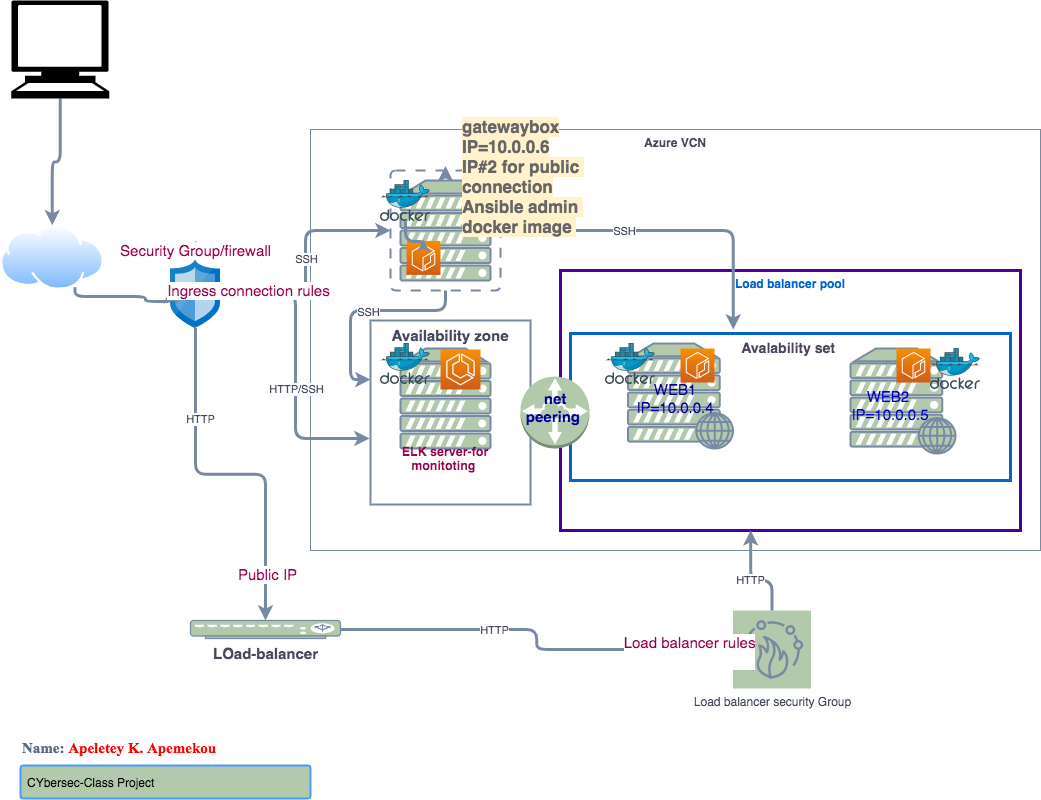

The diagram above was exported from draw.io. Its source (the exported page's mxGraphModel, read from the mxfile embedded in the PNG):
<mxGraphModel dx="1363" dy="981" grid="1" gridSize="10" guides="1" tooltips="1" connect="1" arrows="1" fold="1" page="1" pageScale="1" pageWidth="1100" pageHeight="850" math="0" shadow="0">
  <root>
    <mxCell id="agAz8VoyXChteMzVFXm6-0" />
    <mxCell id="agAz8VoyXChteMzVFXm6-1" parent="agAz8VoyXChteMzVFXm6-0" />
    <mxCell id="agAz8VoyXChteMzVFXm6-17" value="Azure VCN" style="fillColor=none;strokeColor=#788AA3;verticalAlign=top;fontStyle=1;fontColor=#46495D;" vertex="1" parent="agAz8VoyXChteMzVFXm6-1">
      <mxGeometry x="340" y="149" width="730" height="421" as="geometry" />
    </mxCell>
    <mxCell id="agAz8VoyXChteMzVFXm6-16" value="Load balancer pool" style="fillColor=none;verticalAlign=top;fontStyle=1;strokeWidth=3;strokeColor=#4C0099;fontColor=#0066CC;" vertex="1" parent="agAz8VoyXChteMzVFXm6-1">
      <mxGeometry x="590" y="290" width="460" height="260" as="geometry" />
    </mxCell>
    <mxCell id="agAz8VoyXChteMzVFXm6-26" style="edgeStyle=orthogonalEdgeStyle;curved=0;rounded=1;sketch=0;orthogonalLoop=1;jettySize=auto;html=1;strokeColor=#788AA3;strokeWidth=3;fillColor=#B2C9AB;fontColor=#46495D;" edge="1" parent="agAz8VoyXChteMzVFXm6-1" source="agAz8VoyXChteMzVFXm6-4" target="agAz8VoyXChteMzVFXm6-17">
      <mxGeometry relative="1" as="geometry">
        <Array as="points">
          <mxPoint x="730" y="210" />
          <mxPoint x="730" y="210" />
        </Array>
      </mxGeometry>
    </mxCell>
    <mxCell id="agAz8VoyXChteMzVFXm6-27" style="edgeStyle=orthogonalEdgeStyle;curved=0;rounded=1;sketch=0;orthogonalLoop=1;jettySize=auto;html=1;strokeColor=#788AA3;strokeWidth=3;fillColor=#B2C9AB;fontColor=#46495D;" edge="1" parent="agAz8VoyXChteMzVFXm6-1" source="agAz8VoyXChteMzVFXm6-4" target="agAz8VoyXChteMzVFXm6-17">
      <mxGeometry relative="1" as="geometry">
        <Array as="points">
          <mxPoint x="705" y="280" />
          <mxPoint x="705" y="280" />
        </Array>
      </mxGeometry>
    </mxCell>
    <mxCell id="agAz8VoyXChteMzVFXm6-4" value="" style="fontColor=#46495D;verticalAlign=top;verticalLabelPosition=bottom;labelPosition=center;align=center;html=1;outlineConnect=0;fillColor=#B2C9AB;strokeColor=#788AA3;gradientDirection=north;strokeWidth=2;shape=mxgraph.networks.virtual_server;" vertex="1" parent="agAz8VoyXChteMzVFXm6-1">
      <mxGeometry x="420" y="190" width="110" height="120" as="geometry" />
    </mxCell>
    <mxCell id="agAz8VoyXChteMzVFXm6-5" value="" style="fontColor=#46495D;verticalAlign=top;verticalLabelPosition=bottom;labelPosition=center;align=center;html=1;outlineConnect=0;fillColor=#B2C9AB;strokeColor=#788AA3;gradientDirection=north;strokeWidth=2;shape=mxgraph.networks.web_server;" vertex="1" parent="agAz8VoyXChteMzVFXm6-1">
      <mxGeometry x="880" y="368" width="105" height="105" as="geometry" />
    </mxCell>
    <mxCell id="agAz8VoyXChteMzVFXm6-6" value="" style="fontColor=#46495D;verticalAlign=top;verticalLabelPosition=bottom;labelPosition=center;align=center;html=1;outlineConnect=0;fillColor=#B2C9AB;strokeColor=#788AA3;gradientDirection=north;strokeWidth=2;shape=mxgraph.networks.web_server;" vertex="1" parent="agAz8VoyXChteMzVFXm6-1">
      <mxGeometry x="657.5" y="363" width="105" height="105" as="geometry" />
    </mxCell>
    <mxCell id="agAz8VoyXChteMzVFXm6-7" value="" style="fontColor=#46495D;verticalAlign=top;verticalLabelPosition=bottom;labelPosition=center;align=center;html=1;outlineConnect=0;fillColor=#B2C9AB;strokeColor=#788AA3;gradientDirection=north;strokeWidth=2;shape=mxgraph.networks.server;" vertex="1" parent="agAz8VoyXChteMzVFXm6-1">
      <mxGeometry x="430" y="368" width="90" height="100" as="geometry" />
    </mxCell>
    <mxCell id="agAz8VoyXChteMzVFXm6-8" value="&lt;b&gt;&lt;font style=&quot;font-size: 15px&quot;&gt;LOad-balancer&lt;/font&gt;&lt;/b&gt;" style="fontColor=#46495D;verticalAlign=top;verticalLabelPosition=bottom;labelPosition=center;align=center;html=1;outlineConnect=0;fillColor=#B2C9AB;strokeColor=#788AA3;gradientDirection=north;strokeWidth=2;shape=mxgraph.networks.load_balancer;" vertex="1" parent="agAz8VoyXChteMzVFXm6-1">
      <mxGeometry x="220" y="640" width="150" height="18" as="geometry" />
    </mxCell>
    <mxCell id="agAz8VoyXChteMzVFXm6-9" value="Load balancer security Group&lt;br&gt;" style="outlineConnect=0;fontColor=#46495D;gradientDirection=north;fillColor=#B2C9AB;strokeColor=#788AA3;dashed=0;verticalLabelPosition=bottom;verticalAlign=top;align=center;html=1;fontSize=12;fontStyle=0;aspect=fixed;shape=mxgraph.aws4.resourceIcon;resIcon=mxgraph.aws4.firewall_manager;" vertex="1" parent="agAz8VoyXChteMzVFXm6-1">
      <mxGeometry x="762.5" y="630" width="78" height="78" as="geometry" />
    </mxCell>
    <mxCell id="agAz8VoyXChteMzVFXm6-11" value="Avalability set " style="fillColor=none;verticalAlign=top;fontStyle=1;fontColor=#46495D;strokeWidth=3;strokeColor=#0066CC;fontSize=14;" vertex="1" parent="agAz8VoyXChteMzVFXm6-1">
      <mxGeometry x="600" y="353" width="440" height="147" as="geometry" />
    </mxCell>
    <mxCell id="agAz8VoyXChteMzVFXm6-12" value="Availability zone" style="fillColor=none;verticalAlign=top;fontStyle=1;fontColor=#46495D;strokeColor=#788AA3;strokeWidth=2;fontSize=15;" vertex="1" parent="agAz8VoyXChteMzVFXm6-1">
      <mxGeometry x="400" y="340" width="160" height="184" as="geometry" />
    </mxCell>
    <mxCell id="agAz8VoyXChteMzVFXm6-13" value="" style="outlineConnect=0;dashed=0;verticalLabelPosition=bottom;verticalAlign=top;align=center;html=1;shape=mxgraph.aws3.vpc_peering;fillColor=#B2C9AB;strokeColor=#788AA3;fontColor=#46495D;" vertex="1" parent="agAz8VoyXChteMzVFXm6-1">
      <mxGeometry x="550" y="396" width="69" height="72" as="geometry" />
    </mxCell>
    <mxCell id="agAz8VoyXChteMzVFXm6-24" style="edgeStyle=orthogonalEdgeStyle;curved=0;rounded=1;sketch=0;orthogonalLoop=1;jettySize=auto;html=1;strokeColor=#788AA3;strokeWidth=3;fillColor=#B2C9AB;fontColor=#46495D;" edge="1" parent="agAz8VoyXChteMzVFXm6-1" source="agAz8VoyXChteMzVFXm6-19" target="agAz8VoyXChteMzVFXm6-8">
      <mxGeometry relative="1" as="geometry" />
    </mxCell>
    <mxCell id="agAz8VoyXChteMzVFXm6-35" value="HTTP" style="edgeLabel;html=1;align=center;verticalAlign=middle;resizable=0;points=[];fontColor=#46495D;" vertex="1" connectable="0" parent="agAz8VoyXChteMzVFXm6-24">
      <mxGeometry x="-0.4955" y="4" relative="1" as="geometry">
        <mxPoint as="offset" />
      </mxGeometry>
    </mxCell>
    <mxCell id="agAz8VoyXChteMzVFXm6-47" value="Public IP" style="edgeLabel;html=1;align=center;verticalAlign=middle;resizable=0;points=[];fontSize=15;fontColor=#99004D;" vertex="1" connectable="0" parent="agAz8VoyXChteMzVFXm6-24">
      <mxGeometry x="0.7462" y="1" relative="1" as="geometry">
        <mxPoint as="offset" />
      </mxGeometry>
    </mxCell>
    <mxCell id="agAz8VoyXChteMzVFXm6-25" style="edgeStyle=orthogonalEdgeStyle;curved=0;rounded=1;sketch=0;orthogonalLoop=1;jettySize=auto;html=1;entryX=0;entryY=0.5;entryDx=0;entryDy=0;entryPerimeter=0;strokeColor=#788AA3;strokeWidth=3;fillColor=#B2C9AB;fontColor=#46495D;" edge="1" parent="agAz8VoyXChteMzVFXm6-1" source="agAz8VoyXChteMzVFXm6-19" target="agAz8VoyXChteMzVFXm6-4">
      <mxGeometry relative="1" as="geometry" />
    </mxCell>
    <mxCell id="agAz8VoyXChteMzVFXm6-37" value="SSH" style="edgeLabel;html=1;align=center;verticalAlign=middle;resizable=0;points=[];fontColor=#46495D;" vertex="1" connectable="0" parent="agAz8VoyXChteMzVFXm6-25">
      <mxGeometry x="0.0248" relative="1" as="geometry">
        <mxPoint as="offset" />
      </mxGeometry>
    </mxCell>
    <mxCell id="agAz8VoyXChteMzVFXm6-45" value="Security Group/firewall" style="edgeStyle=orthogonalEdgeStyle;curved=0;rounded=1;sketch=0;orthogonalLoop=1;jettySize=auto;html=1;strokeColor=#788AA3;strokeWidth=3;fillColor=#B2C9AB;fontSize=15;fontColor=#99004D;" edge="1" parent="agAz8VoyXChteMzVFXm6-1" source="agAz8VoyXChteMzVFXm6-19">
      <mxGeometry relative="1" as="geometry">
        <mxPoint x="225" y="260" as="targetPoint" />
      </mxGeometry>
    </mxCell>
    <mxCell id="agAz8VoyXChteMzVFXm6-19" value="" style="aspect=fixed;html=1;points=[];align=center;image;fontSize=12;image=img/lib/mscae/Network_Security_Groups_Classic.svg;strokeColor=#788AA3;strokeWidth=2;fillColor=#B2C9AB;fontColor=#46495D;" vertex="1" parent="agAz8VoyXChteMzVFXm6-1">
      <mxGeometry x="200" y="280" width="50" height="67.57" as="geometry" />
    </mxCell>
    <mxCell id="agAz8VoyXChteMzVFXm6-23" style="edgeStyle=orthogonalEdgeStyle;curved=0;rounded=1;sketch=0;orthogonalLoop=1;jettySize=auto;html=1;exitX=0.75;exitY=1;exitDx=0;exitDy=0;entryX=0.014;entryY=0.41;entryDx=0;entryDy=0;entryPerimeter=0;strokeColor=#788AA3;fillColor=#B2C9AB;fontColor=#46495D;strokeWidth=3;" edge="1" parent="agAz8VoyXChteMzVFXm6-1" source="agAz8VoyXChteMzVFXm6-20" target="agAz8VoyXChteMzVFXm6-19">
      <mxGeometry relative="1" as="geometry">
        <Array as="points">
          <mxPoint x="175" y="316" />
          <mxPoint x="175" y="321" />
        </Array>
      </mxGeometry>
    </mxCell>
    <mxCell id="agAz8VoyXChteMzVFXm6-20" value="" style="aspect=fixed;perimeter=ellipsePerimeter;html=1;align=center;shadow=0;dashed=0;spacingTop=3;image;image=img/lib/active_directory/internet_cloud.svg;rounded=0;sketch=0;strokeColor=#0066CC;fillColor=#B2C9AB;fontColor=#46495D;" vertex="1" parent="agAz8VoyXChteMzVFXm6-1">
      <mxGeometry x="30" y="244.8" width="103.5" height="65.2" as="geometry" />
    </mxCell>
    <mxCell id="agAz8VoyXChteMzVFXm6-22" style="edgeStyle=orthogonalEdgeStyle;curved=0;rounded=1;sketch=0;orthogonalLoop=1;jettySize=auto;html=1;entryX=0.5;entryY=0;entryDx=0;entryDy=0;strokeColor=#788AA3;fillColor=#B2C9AB;fontColor=#46495D;strokeWidth=3;" edge="1" parent="agAz8VoyXChteMzVFXm6-1" source="agAz8VoyXChteMzVFXm6-21" target="agAz8VoyXChteMzVFXm6-20">
      <mxGeometry relative="1" as="geometry" />
    </mxCell>
    <mxCell id="agAz8VoyXChteMzVFXm6-21" value="" style="shape=mxgraph.signs.tech.computer;html=1;pointerEvents=1;fillColor=#000000;strokeColor=none;verticalLabelPosition=bottom;verticalAlign=top;align=center;rounded=0;sketch=0;fontColor=#46495D;" vertex="1" parent="agAz8VoyXChteMzVFXm6-1">
      <mxGeometry x="40.68000000000001" y="20" width="98" height="98" as="geometry" />
    </mxCell>
    <mxCell id="agAz8VoyXChteMzVFXm6-29" style="edgeStyle=orthogonalEdgeStyle;curved=0;rounded=1;sketch=0;orthogonalLoop=1;jettySize=auto;html=1;strokeColor=#788AA3;strokeWidth=3;fillColor=#B2C9AB;fontColor=#46495D;entryX=0.37;entryY=-0.027;entryDx=0;entryDy=0;entryPerimeter=0;" edge="1" parent="agAz8VoyXChteMzVFXm6-1" source="agAz8VoyXChteMzVFXm6-4" target="agAz8VoyXChteMzVFXm6-11">
      <mxGeometry relative="1" as="geometry">
        <mxPoint x="235" y="357.56999999999994" as="sourcePoint" />
        <mxPoint x="305" y="650" as="targetPoint" />
      </mxGeometry>
    </mxCell>
    <mxCell id="agAz8VoyXChteMzVFXm6-33" value="SSH" style="edgeLabel;html=1;align=center;verticalAlign=middle;resizable=0;points=[];fontColor=#46495D;" vertex="1" connectable="0" parent="agAz8VoyXChteMzVFXm6-29">
      <mxGeometry x="-0.2587" relative="1" as="geometry">
        <mxPoint as="offset" />
      </mxGeometry>
    </mxCell>
    <mxCell id="agAz8VoyXChteMzVFXm6-30" style="edgeStyle=orthogonalEdgeStyle;curved=0;rounded=1;sketch=0;orthogonalLoop=1;jettySize=auto;html=1;strokeColor=#788AA3;strokeWidth=3;fillColor=#B2C9AB;fontColor=#46495D;" edge="1" parent="agAz8VoyXChteMzVFXm6-1" source="agAz8VoyXChteMzVFXm6-8" target="agAz8VoyXChteMzVFXm6-9">
      <mxGeometry relative="1" as="geometry">
        <mxPoint x="235" y="357.56999999999994" as="sourcePoint" />
        <mxPoint x="305" y="650" as="targetPoint" />
      </mxGeometry>
    </mxCell>
    <mxCell id="agAz8VoyXChteMzVFXm6-34" value="HTTP" style="edgeLabel;html=1;align=center;verticalAlign=middle;resizable=0;points=[];fontColor=#46495D;" vertex="1" connectable="0" parent="agAz8VoyXChteMzVFXm6-30">
      <mxGeometry x="-0.2582" relative="1" as="geometry">
        <mxPoint as="offset" />
      </mxGeometry>
    </mxCell>
    <mxCell id="agAz8VoyXChteMzVFXm6-48" value="Load balancer rules&lt;br&gt;&lt;br&gt;" style="edgeLabel;html=1;align=center;verticalAlign=middle;resizable=0;points=[];fontSize=15;fontColor=#99004D;" vertex="1" connectable="0" parent="agAz8VoyXChteMzVFXm6-30">
      <mxGeometry x="0.7842" y="-1" relative="1" as="geometry">
        <mxPoint as="offset" />
      </mxGeometry>
    </mxCell>
    <mxCell id="agAz8VoyXChteMzVFXm6-31" value="HTTP" style="edgeStyle=orthogonalEdgeStyle;curved=0;rounded=1;sketch=0;orthogonalLoop=1;jettySize=auto;html=1;strokeColor=#788AA3;strokeWidth=3;fillColor=#B2C9AB;fontColor=#46495D;entryX=0.603;entryY=0.952;entryDx=0;entryDy=0;entryPerimeter=0;" edge="1" parent="agAz8VoyXChteMzVFXm6-1" source="agAz8VoyXChteMzVFXm6-9" target="agAz8VoyXChteMzVFXm6-17">
      <mxGeometry relative="1" as="geometry">
        <mxPoint x="235" y="357.56999999999994" as="sourcePoint" />
        <mxPoint x="305" y="650" as="targetPoint" />
      </mxGeometry>
    </mxCell>
    <mxCell id="agAz8VoyXChteMzVFXm6-32" style="edgeStyle=orthogonalEdgeStyle;curved=0;rounded=1;sketch=0;orthogonalLoop=1;jettySize=auto;html=1;strokeColor=#788AA3;strokeWidth=3;fillColor=#B2C9AB;fontColor=#46495D;entryX=0;entryY=0.321;entryDx=0;entryDy=0;entryPerimeter=0;" edge="1" parent="agAz8VoyXChteMzVFXm6-1" source="agAz8VoyXChteMzVFXm6-4" target="agAz8VoyXChteMzVFXm6-12">
      <mxGeometry relative="1" as="geometry">
        <mxPoint x="235" y="357.56999999999994" as="sourcePoint" />
        <mxPoint x="305" y="650" as="targetPoint" />
      </mxGeometry>
    </mxCell>
    <mxCell id="agAz8VoyXChteMzVFXm6-36" value="SSH" style="edgeLabel;html=1;align=center;verticalAlign=middle;resizable=0;points=[];fontColor=#46495D;" vertex="1" connectable="0" parent="agAz8VoyXChteMzVFXm6-32">
      <mxGeometry x="-0.0397" y="1" relative="1" as="geometry">
        <mxPoint as="offset" />
      </mxGeometry>
    </mxCell>
    <mxCell id="agAz8VoyXChteMzVFXm6-38" style="edgeStyle=orthogonalEdgeStyle;curved=0;rounded=1;sketch=0;orthogonalLoop=1;jettySize=auto;html=1;strokeColor=#788AA3;strokeWidth=3;fillColor=#B2C9AB;fontColor=#46495D;entryX=-0.006;entryY=0.641;entryDx=0;entryDy=0;entryPerimeter=0;" edge="1" parent="agAz8VoyXChteMzVFXm6-1" source="agAz8VoyXChteMzVFXm6-19" target="agAz8VoyXChteMzVFXm6-12">
      <mxGeometry relative="1" as="geometry">
        <mxPoint x="235" y="357.56999999999994" as="sourcePoint" />
        <mxPoint x="305" y="650" as="targetPoint" />
      </mxGeometry>
    </mxCell>
    <mxCell id="agAz8VoyXChteMzVFXm6-39" value="HTTP" style="edgeLabel;html=1;align=center;verticalAlign=middle;resizable=0;points=[];fontColor=#46495D;" vertex="1" connectable="0" parent="agAz8VoyXChteMzVFXm6-38">
      <mxGeometry x="-0.4955" y="4" relative="1" as="geometry">
        <mxPoint as="offset" />
      </mxGeometry>
    </mxCell>
    <mxCell id="agAz8VoyXChteMzVFXm6-40" value="HTTP/SSH" style="edgeLabel;html=1;align=center;verticalAlign=middle;resizable=0;points=[];fontColor=#46495D;" vertex="1" connectable="0" parent="agAz8VoyXChteMzVFXm6-38">
      <mxGeometry x="0.1612" relative="1" as="geometry">
        <mxPoint as="offset" />
      </mxGeometry>
    </mxCell>
    <mxCell id="agAz8VoyXChteMzVFXm6-49" value="Ingress connection rules&amp;nbsp;" style="edgeLabel;html=1;align=center;verticalAlign=middle;resizable=0;points=[];fontSize=15;fontColor=#99004D;" vertex="1" connectable="0" parent="agAz8VoyXChteMzVFXm6-38">
      <mxGeometry x="-0.8021" y="4" relative="1" as="geometry">
        <mxPoint as="offset" />
      </mxGeometry>
    </mxCell>
    <mxCell id="agAz8VoyXChteMzVFXm6-41" value="&lt;b style=&quot;background-color: rgb(255 , 242 , 204)&quot;&gt;gatewaybox&lt;br&gt;IP=10.0.0.6&lt;br&gt;IP#2 for public &lt;br&gt;connection&lt;br&gt;Ansible admin &lt;br&gt;docker image&amp;nbsp;&lt;br&gt;&lt;/b&gt;" style="strokeWidth=1;shadow=0;dashed=0;align=center;html=1;shape=mxgraph.mockup.text.bulletedList;textColor=#666666;mainText=,,,,;textSize=17;bulletStyle=none;strokeColor=none;fillColor=none;align=left;verticalAlign=top;fontSize=17;fontColor=#666666;rounded=0;sketch=0;" vertex="1" parent="agAz8VoyXChteMzVFXm6-1">
      <mxGeometry x="490" y="130" width="150" height="135" as="geometry" />
    </mxCell>
    <mxCell id="agAz8VoyXChteMzVFXm6-43" value="&lt;font color=&quot;#000099&quot;&gt;WEB1&lt;br&gt;IP=10.0.0.4&lt;/font&gt;" style="text;html=1;strokeColor=none;fillColor=none;align=center;verticalAlign=middle;whiteSpace=wrap;rounded=0;sketch=0;fontSize=15;fontColor=#99004D;" vertex="1" parent="agAz8VoyXChteMzVFXm6-1">
      <mxGeometry x="685" y="408" width="40" height="20" as="geometry" />
    </mxCell>
    <mxCell id="agAz8VoyXChteMzVFXm6-44" value="&lt;font color=&quot;#0000cc&quot;&gt;WEB2&amp;nbsp;&lt;br&gt;IP=10.0.0.5&lt;/font&gt;" style="text;html=1;strokeColor=none;fillColor=none;align=center;verticalAlign=middle;whiteSpace=wrap;rounded=0;sketch=0;fontSize=15;fontColor=#99004D;" vertex="1" parent="agAz8VoyXChteMzVFXm6-1">
      <mxGeometry x="900" y="410" width="40" height="30" as="geometry" />
    </mxCell>
    <mxCell id="agAz8VoyXChteMzVFXm6-46" value="&lt;h5&gt;&lt;b&gt;ELK server-for monitoting&amp;nbsp;&lt;/b&gt;&lt;/h5&gt;" style="text;html=1;strokeColor=none;fillColor=none;align=center;verticalAlign=middle;whiteSpace=wrap;rounded=0;sketch=0;fontSize=15;fontColor=#99004D;" vertex="1" parent="agAz8VoyXChteMzVFXm6-1">
      <mxGeometry x="420" y="468" width="110" height="20" as="geometry" />
    </mxCell>
    <mxCell id="agAz8VoyXChteMzVFXm6-50" value="" style="aspect=fixed;html=1;points=[];align=center;image;fontSize=12;image=img/lib/mscae/Docker.svg;rounded=0;sketch=0;strokeColor=#4C0099;fillColor=#B2C9AB;" vertex="1" parent="agAz8VoyXChteMzVFXm6-1">
      <mxGeometry x="410" y="363" width="50" height="41" as="geometry" />
    </mxCell>
    <mxCell id="agAz8VoyXChteMzVFXm6-51" value="" style="aspect=fixed;html=1;points=[];align=center;image;fontSize=12;image=img/lib/mscae/Docker.svg;rounded=0;sketch=0;strokeColor=#4C0099;fillColor=#B2C9AB;" vertex="1" parent="agAz8VoyXChteMzVFXm6-1">
      <mxGeometry x="410" y="200" width="50" height="41" as="geometry" />
    </mxCell>
    <mxCell id="agAz8VoyXChteMzVFXm6-52" value="" style="aspect=fixed;html=1;points=[];align=center;image;fontSize=12;image=img/lib/mscae/Docker.svg;rounded=0;sketch=0;strokeColor=#4C0099;fillColor=#B2C9AB;" vertex="1" parent="agAz8VoyXChteMzVFXm6-1">
      <mxGeometry x="635" y="363" width="50" height="41" as="geometry" />
    </mxCell>
    <mxCell id="agAz8VoyXChteMzVFXm6-53" value="" style="aspect=fixed;html=1;points=[];align=center;image;fontSize=12;image=img/lib/mscae/Docker.svg;rounded=0;sketch=0;strokeColor=#4C0099;fillColor=#B2C9AB;" vertex="1" parent="agAz8VoyXChteMzVFXm6-1">
      <mxGeometry x="960" y="368" width="50" height="41" as="geometry" />
    </mxCell>
    <mxCell id="agAz8VoyXChteMzVFXm6-54" value="" style="outlineConnect=0;fontColor=#232F3E;gradientColor=#F78E04;gradientDirection=north;fillColor=#D05C17;strokeColor=#ffffff;dashed=0;verticalLabelPosition=bottom;verticalAlign=top;align=center;html=1;fontSize=12;fontStyle=0;aspect=fixed;shape=mxgraph.aws4.resourceIcon;resIcon=mxgraph.aws4.ecs;rounded=0;sketch=0;" vertex="1" parent="agAz8VoyXChteMzVFXm6-1">
      <mxGeometry x="470" y="369" width="40" height="40" as="geometry" />
    </mxCell>
    <mxCell id="agAz8VoyXChteMzVFXm6-55" value="" style="outlineConnect=0;fontColor=#232F3E;gradientColor=#F78E04;gradientDirection=north;fillColor=#D05C17;strokeColor=#ffffff;dashed=0;verticalLabelPosition=bottom;verticalAlign=top;align=center;html=1;fontSize=12;fontStyle=0;aspect=fixed;shape=mxgraph.aws4.resourceIcon;resIcon=mxgraph.aws4.ecr;rounded=0;sketch=0;" vertex="1" parent="agAz8VoyXChteMzVFXm6-1">
      <mxGeometry x="436" y="260.4" width="34" height="34" as="geometry" />
    </mxCell>
    <mxCell id="agAz8VoyXChteMzVFXm6-56" value="" style="edgeStyle=orthogonalEdgeStyle;curved=0;rounded=1;sketch=0;orthogonalLoop=1;jettySize=auto;html=1;strokeColor=#788AA3;strokeWidth=3;fillColor=#B2C9AB;fontSize=15;fontColor=#99004D;" edge="1" parent="agAz8VoyXChteMzVFXm6-1" source="agAz8VoyXChteMzVFXm6-51" target="agAz8VoyXChteMzVFXm6-55">
      <mxGeometry relative="1" as="geometry" />
    </mxCell>
    <mxCell id="agAz8VoyXChteMzVFXm6-57" value="" style="outlineConnect=0;fontColor=#232F3E;gradientColor=#F78E04;gradientDirection=north;fillColor=#D05C17;strokeColor=#ffffff;dashed=0;verticalLabelPosition=bottom;verticalAlign=top;align=center;html=1;fontSize=12;fontStyle=0;aspect=fixed;shape=mxgraph.aws4.resourceIcon;resIcon=mxgraph.aws4.ecr;rounded=0;sketch=0;" vertex="1" parent="agAz8VoyXChteMzVFXm6-1">
      <mxGeometry x="710" y="368" width="34" height="34" as="geometry" />
    </mxCell>
    <mxCell id="agAz8VoyXChteMzVFXm6-58" value="" style="outlineConnect=0;fontColor=#232F3E;gradientColor=#F78E04;gradientDirection=north;fillColor=#D05C17;strokeColor=#ffffff;dashed=0;verticalLabelPosition=bottom;verticalAlign=top;align=center;html=1;fontSize=12;fontStyle=0;aspect=fixed;shape=mxgraph.aws4.resourceIcon;resIcon=mxgraph.aws4.ecr;rounded=0;sketch=0;" vertex="1" parent="agAz8VoyXChteMzVFXm6-1">
      <mxGeometry x="926" y="368" width="34" height="34" as="geometry" />
    </mxCell>
    <mxCell id="agAz8VoyXChteMzVFXm6-59" value="&lt;font face=&quot;Times New Roman&quot; style=&quot;font-size: 15px&quot;&gt;&lt;sup&gt;&lt;font style=&quot;font-size: 15px&quot;&gt;Name:&amp;nbsp;&lt;/font&gt;&lt;font color=&quot;#ff0000&quot; style=&quot;font-size: 15px&quot;&gt;Apeletey K. Apemekou&lt;/font&gt;&lt;/sup&gt;&lt;/font&gt;" style="fillColor=none;strokeColor=none;html=1;fontSize=11;fontStyle=0;align=left;fontColor=#596780;fontStyle=1;fontSize=11;rounded=0;sketch=0;" vertex="1" parent="agAz8VoyXChteMzVFXm6-1">
      <mxGeometry x="50" y="760" width="240" height="20" as="geometry" />
    </mxCell>
    <mxCell id="agAz8VoyXChteMzVFXm6-60" value="CYbersec-Class Project&amp;nbsp;" style="rounded=1;arcSize=9;align=left;spacingLeft=5;strokeColor=#4C9AFF;html=1;strokeWidth=2;fontSize=12;sketch=0;fillColor=#B2C9AB;" vertex="1" parent="agAz8VoyXChteMzVFXm6-1">
      <mxGeometry x="50" y="785" width="290" height="33" as="geometry" />
    </mxCell>
    <mxCell id="agAz8VoyXChteMzVFXm6-61" value="&lt;b&gt;net peering&amp;nbsp;&lt;/b&gt;" style="text;html=1;strokeColor=none;fillColor=none;align=center;verticalAlign=middle;whiteSpace=wrap;rounded=0;sketch=0;fontSize=15;fontColor=#000099;" vertex="1" parent="agAz8VoyXChteMzVFXm6-1">
      <mxGeometry x="564.5" y="416.5" width="40" height="20" as="geometry" />
    </mxCell>
    <mxCell id="agAz8VoyXChteMzVFXm6-18" value="Untitled Layer" parent="agAz8VoyXChteMzVFXm6-0" />
  </root>
</mxGraphModel>